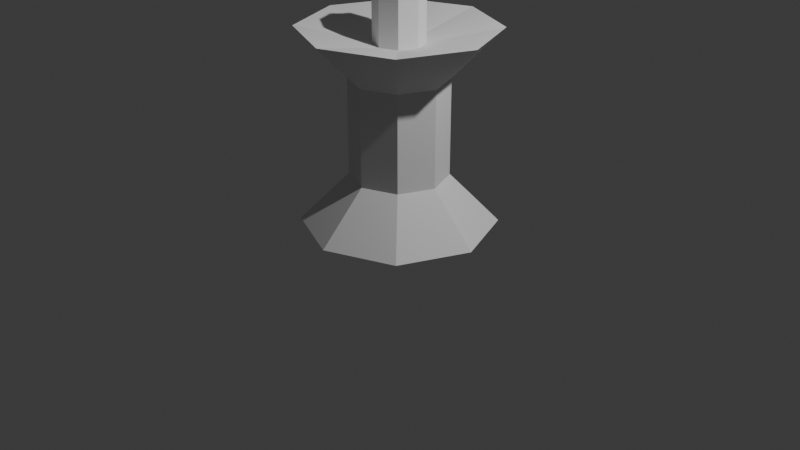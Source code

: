 # Source: EatenApple.blend  (saved by Blender 4.4.32; exported with 4.5.12 LTS)
import bpy
from mathutils import Matrix  # noqa: F401  (used for matrix-valued properties, if any)

bpy.ops.wm.read_factory_settings(use_empty=True)
scene = bpy.context.scene
scene.name = 'Scene'

# ---- collections
col_collection = bpy.data.collections.new('Collection'); scene.collection.children.link(col_collection)

# ---- world
world_world = bpy.data.worlds.new('World'); scene.world = world_world
world_world.use_nodes = True; world_world.node_tree.nodes.clear()
_N = world_world.node_tree.nodes; _L = world_world.node_tree.links
n0 = _N.new('ShaderNodeOutputWorld'); n0.name = 'World Output'; n0.location = (300, 300)
n1 = _N.new('ShaderNodeBackground'); n1.name = 'Background'; n1.location = (10, 300)
n1.inputs[0].default_value = (0.05088, 0.05088, 0.05088, 1.0)
_L.new(n1.outputs[0], n0.inputs[0])
n0.is_active_output = True
world_world.color = (0.05088, 0.05088, 0.05088)
world_world.sun_shadow_jitter_overblur = 0.0

# ---- cameras
cam_camera = bpy.data.cameras.new('Camera')
cam_camera.clip_end = 100.0
cam_camera.ortho_scale = 7.314

# ---- lights
light_light = bpy.data.lights.new('Light', 'POINT')
light_light.energy = 1000.0
light_light.shadow_soft_size = 0.1

# ---- meshes
me_cylinder = bpy.data.meshes.new('Cylinder')
me_cylinder.from_pydata([(0.0, 0.387, 0.1338), (3.725e-09, 0.5, 0.5), (0.2736, 0.2736, 0.1338), (0.3536, 0.3536, 0.5), (0.387, 0.0, 0.1338), (0.5, 0.0, 0.5), (0.2736, -0.2736, 0.1338), (0.3536, -0.3536, 0.5), (0.0, -0.387, 0.1338), (3.725e-09, -0.5, 0.5), (-0.2736, -0.2736, 0.1338), (-0.3536, -0.3536, 0.5), (-0.387, 0.0, 0.1338), (-0.5, 0.0, 0.5), (-0.2736, 0.2736, 0.1338), (-0.3536, 0.3536, 0.5), (0.3536, 0.3536, 1.5), (3.725e-09, 0.5, 1.5), (0.5, 0.0, 1.5), (0.3536, -0.3536, 1.5), (3.725e-09, -0.5, 1.5), (-0.3536, -0.3536, 1.5), (-0.5, 0.0, 1.5), (-0.3536, 0.3536, 1.5), (0.1814, 0.1814, 1.845), (3.725e-09, 0.2566, 1.845), (0.2566, 0.0, 1.845), (0.1814, -0.1814, 1.845), (3.725e-09, -0.2566, 1.845), (-0.1814, -0.1814, 1.845), (-0.2566, 0.0, 1.845), (-0.1814, 0.1814, 1.845), (0.7071, 0.7071, 2.0), (3.725e-09, 1.0, 2.0), (1.0, 0.0, 2.0), (0.7071, -0.7071, 2.0), (3.725e-09, -1.0, 2.0), (-0.7071, -0.7071, 2.0), (-1.0, 0.0, 2.0), (-0.7071, 0.7071, 2.0), (0.1814, 0.1814, 2.444), (9.956e-08, 0.2566, 2.444), (0.2566, 0.0, 2.444), (0.1814, -0.1814, 2.444), (9.956e-08, -0.2566, 2.444), (-0.1814, -0.1814, 2.444), (-0.2566, 0.0, 2.444), (-0.1814, 0.1814, 2.444), (0.0, 1.0, 0.0), (0.7071, 0.7071, 0.0), (1.0, 0.0, 0.0), (0.7071, -0.7071, 0.0), (0.0, -1.0, 0.0), (-0.7071, -0.7071, 0.0), (-1.0, 0.0, 0.0), (-0.7071, 0.7071, 0.0)], [], [(48, 1, 3, 49), (49, 3, 5, 50), (50, 5, 7, 51), (51, 7, 9, 52), (52, 9, 11, 53), (53, 11, 13, 54), (11, 9, 20, 21), (54, 13, 15, 55), (55, 15, 1, 48), (0, 2, 4, 6, 8, 10, 12, 14), (18, 16, 32, 34), (1, 15, 23, 17), (3, 1, 17, 16), (7, 5, 18, 19), (13, 11, 21, 22), (9, 7, 19, 20), (15, 13, 22, 23), (5, 3, 16, 18), (31, 30, 46, 47), (23, 22, 38, 39), (21, 20, 36, 37), (19, 18, 34, 35), (16, 17, 33, 32), (17, 23, 39, 33), (22, 21, 37, 38), (20, 19, 35, 36), (25, 24, 32, 33), (24, 26, 34, 32), (26, 27, 35, 34), (27, 28, 36, 35), (28, 29, 37, 36), (29, 30, 38, 37), (30, 31, 39, 38), (31, 25, 33, 39), (40, 41, 47, 46, 45, 44, 43, 42), (29, 28, 44, 45), (27, 26, 42, 43), (24, 25, 41, 40), (25, 31, 47, 41), (30, 29, 45, 46), (28, 27, 43, 44), (26, 24, 40, 42), (2, 0, 48, 49), (4, 2, 49, 50), (6, 4, 50, 51), (8, 6, 51, 52), (10, 8, 52, 53), (12, 10, 53, 54), (14, 12, 54, 55), (0, 14, 55, 48)])
_uv = me_cylinder.uv_layers.new(name='UVMap')
_uv.uv.foreach_set('vector', [0.8716, 0.5409, 0.8489, 0.4811, 0.869, 0.4575, 0.9277, 0.4839, 0.9277, 0.4839, 0.869, 0.4575, 0.868, 0.4265, 0.928, 0.4045, 0.928, 0.4045, 0.868, 0.4265, 0.8452, 0.406, 0.8718, 0.3477, 0.8718, 0.3477, 0.8452, 0.406, 0.8144, 0.4078, 0.7917, 0.3477, 0.7917, 0.3477, 0.8144, 0.4078, 0.7937, 0.431, 0.7351, 0.4044, 0.7351, 0.4044, 0.7937, 0.431, 0.7953, 0.4621, 0.7351, 0.4845, 0.3853, 0.2854, 0.3983, 0.2941, 0.1571, 0.3802, 0.1571, 0.1774, 0.7351, 0.4845, 0.7953, 0.4621, 0.8182, 0.4828, 0.7916, 0.5411, 0.7916, 0.5411, 0.8182, 0.4828, 0.8489, 0.4811, 0.8716, 0.5409, 0.07164, 0.4662, 0.09139, 0.4859, 0.09139, 0.5139, 0.07164, 0.5336, 0.04371, 0.5336, 0.02397, 0.5139, 0.02397, 0.4859, 0.04371, 0.4662, 0.8909, 0.2615, 0.9098, 0.2445, 0.9593, 0.2627, 0.9129, 0.3096, 0.4018, 0.2595, 0.3889, 0.2609, 0.4959, 0.03232, 0.6421, 0.1715, 0.4135, 0.2669, 0.4018, 0.2595, 0.6421, 0.1715, 0.6493, 0.3763, 0.4128, 0.2914, 0.4197, 0.2795, 0.511, 0.5285, 0.3019, 0.5268, 0.381, 0.2698, 0.3853, 0.2854, 0.1571, 0.1774, 0.2975, 0.03478, 0.3983, 0.2941, 0.4128, 0.2914, 0.3019, 0.5268, 0.1571, 0.3802, 0.3889, 0.2609, 0.381, 0.2698, 0.2975, 0.03478, 0.4959, 0.03232, 0.4197, 0.2795, 0.4135, 0.2669, 0.6493, 0.3763, 0.511, 0.5285, 0.8604, 0.06406, 0.8608, 0.06487, 0.8244, 0.04663, 0.8472, 0.02364, 0.894, 0.1995, 0.8687, 0.198, 0.8468, 0.1499, 0.9128, 0.1501, 0.8498, 0.2152, 0.8484, 0.2408, 0.8001, 0.2627, 0.8001, 0.1966, 0.8655, 0.2599, 0.8909, 0.2615, 0.9129, 0.3096, 0.8468, 0.3096, 0.9098, 0.2445, 0.9106, 0.2189, 0.9591, 0.1972, 0.9593, 0.2627, 0.9106, 0.2189, 0.894, 0.1995, 0.9128, 0.1501, 0.9591, 0.1972, 0.8687, 0.198, 0.8498, 0.2152, 0.8001, 0.1966, 0.8468, 0.1499, 0.8484, 0.2408, 0.8655, 0.2599, 0.8468, 0.3096, 0.8001, 0.2627, 0.7421, 0.09999, 0.7422, 0.08801, 0.7852, 0.0701, 0.7851, 0.1178, 0.7422, 0.08801, 0.7337, 0.07948, 0.7515, 0.03639, 0.7852, 0.0701, 0.7337, 0.07948, 0.7217, 0.07942, 0.7039, 0.0364, 0.7515, 0.03639, 0.7217, 0.07942, 0.7132, 0.08793, 0.6702, 0.07013, 0.7039, 0.0364, 0.7132, 0.08793, 0.7132, 0.0999, 0.6702, 0.1179, 0.6702, 0.07013, 0.7132, 0.0999, 0.7216, 0.1084, 0.7039, 0.1515, 0.6702, 0.1179, 0.7216, 0.1084, 0.7336, 0.1085, 0.7515, 0.1515, 0.7039, 0.1515, 0.7336, 0.1085, 0.7421, 0.09999, 0.7851, 0.1178, 0.7515, 0.1515, 0.1298, 0.467, 0.1568, 0.467, 0.1758, 0.486, 0.1758, 0.513, 0.1568, 0.532, 0.1298, 0.532, 0.1108, 0.513, 0.1108, 0.486, 0.8617, 0.06523, 0.8627, 0.06483, 0.845, 0.09851, 0.8244, 0.07731, 0.8627, 0.06382, 0.8621, 0.06333, 0.9058, 0.0871, 0.8749, 0.1059, 0.8614, 0.06302, 0.8607, 0.06332, 0.8813, 0.02357, 0.9066, 0.04909, 0.8607, 0.06332, 0.8604, 0.06406, 0.8472, 0.02364, 0.8813, 0.02357, 0.8608, 0.06487, 0.8617, 0.06523, 0.8244, 0.07731, 0.8244, 0.04663, 0.8627, 0.06483, 0.8627, 0.06382, 0.8749, 0.1059, 0.845, 0.09851, 0.8621, 0.06333, 0.8614, 0.06302, 0.9066, 0.04909, 0.9058, 0.0871, 0.8497, 0.754, 0.8102, 0.714, 0.8559, 0.6031, 0.9605, 0.7078, 0.8495, 0.8103, 0.8497, 0.754, 0.9605, 0.7078, 0.9605, 0.8558, 0.8096, 0.8498, 0.8495, 0.8103, 0.9605, 0.8558, 0.8559, 0.9605, 0.7534, 0.8495, 0.8096, 0.8498, 0.8559, 0.9605, 0.7078, 0.9605, 0.7138, 0.8095, 0.7534, 0.8495, 0.7078, 0.9605, 0.6031, 0.8558, 0.7141, 0.7533, 0.7138, 0.8095, 0.6031, 0.8558, 0.6031, 0.7077, 0.754, 0.7137, 0.7141, 0.7533, 0.6031, 0.7077, 0.7078, 0.603, 0.8102, 0.714, 0.754, 0.7137, 0.7078, 0.603, 0.8559, 0.6031])
me_cylinder.update()

# ---- objects
ob_light = bpy.data.objects.new('Light', light_light)
ob_camera = bpy.data.objects.new('Camera', cam_camera)
ob_cylinder = bpy.data.objects.new('Cylinder', me_cylinder)

# ---- transforms, parenting, visibility, modifiers, constraints
ob_light.location = (4.076, 1.005, 5.904)
ob_light.rotation_euler = (0.6503, 0.05522, 1.866)
ob_light.lock_rotations_4d = False
ob_light.empty_display_type = 'ARROWS'
ob_light.color = (0.0, 0.0, 0.0, 0.0)
ob_light.lineart.crease_threshold = 0.0
ob_camera.location = (7.359, -6.926, 4.958)
ob_camera.rotation_euler = (1.109, 0.0, 0.8149)
ob_camera.lock_rotations_4d = False
ob_camera.empty_display_type = 'ARROWS'
ob_camera.color = (0.0, 0.0, 0.0, 0.0)
ob_camera.display_type = 'WIRE'
ob_camera.lineart.crease_threshold = 0.0
ob_cylinder.location = (0.0, 0.0, 0.0)

# ---- collection membership
col_collection.objects.link(ob_light)
col_collection.objects.link(ob_camera)
col_collection.objects.link(ob_cylinder)

# ---- scene / render settings (as saved in the file)
scene.camera = ob_camera
scene.frame_start = 1; scene.frame_end = 250; scene.frame_set(1)
scene.render.engine = 'BLENDER_EEVEE_NEXT'
bpy.context.view_layer.update()

